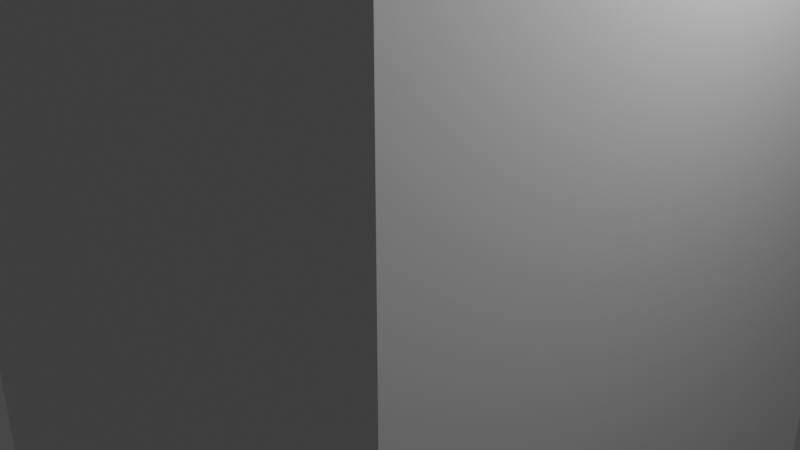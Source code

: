 # Source: untitled.blend  (saved by Blender 3.5.10; exported with 4.5.12 LTS)
import bpy
from mathutils import Matrix  # noqa: F401  (used for matrix-valued properties, if any)

bpy.ops.wm.read_factory_settings(use_empty=True)
scene = bpy.context.scene
scene.name = 'Scene'

# ---- collections
col_collection = bpy.data.collections.new('Collection'); scene.collection.children.link(col_collection)

# ---- materials (node trees are filled in below, after node groups)
mat_material = bpy.data.materials.new('Material')
mat_material.alpha_threshold = 0.0
mat_material.use_transparent_shadow = False
mat_material.roughness = 0.5
mat_material.line_color = (0.0, 0.0, 0.0, 1.0)

# ---- material node trees
mat_material.use_nodes = True; mat_material.node_tree.nodes.clear()
_N = mat_material.node_tree.nodes; _L = mat_material.node_tree.links
n0 = _N.new('ShaderNodeOutputMaterial'); n0.name = 'Material Output'; n0.location = (300, 300)
n1 = _N.new('ShaderNodeBsdfPrincipled'); n1.name = 'Principled BSDF'; n1.location = (10, 300)
n1.distribution = 'GGX'
n1.subsurface_method = 'RANDOM_WALK_SKIN'
n1.inputs[3].default_value = 1.45
n1.inputs[27].default_value = (0.0, 0.0, 0.0, 1.0)
n1.inputs[28].default_value = 1.0
_L.new(n1.outputs[0], n0.inputs[0])
n0.is_active_output = True

# ---- world
world_world = bpy.data.worlds.new('World'); scene.world = world_world
world_world.use_nodes = True; world_world.node_tree.nodes.clear()
_N = world_world.node_tree.nodes; _L = world_world.node_tree.links
n0 = _N.new('ShaderNodeOutputWorld'); n0.name = 'World Output'; n0.location = (300, 300)
n1 = _N.new('ShaderNodeBackground'); n1.name = 'Background'; n1.location = (10, 300)
n1.inputs[0].default_value = (0.05088, 0.05088, 0.05088, 1.0)
_L.new(n1.outputs[0], n0.inputs[0])
n0.is_active_output = True
world_world.color = (0.05088, 0.05088, 0.05088)
world_world.use_sun_shadow = False
world_world.sun_shadow_jitter_overblur = 0.0

# ---- cameras
cam_camera = bpy.data.cameras.new('Camera')
cam_camera.clip_end = 100.0
cam_camera.ortho_scale = 7.314

# ---- lights
light_light = bpy.data.lights.new('Light', 'POINT')
light_light.transmission_factor = 0.0
light_light.energy = 1000.0
light_light.shadow_soft_size = 0.1
light_light.shadow_maximum_resolution = 0.006
light_light.use_absolute_resolution = True

# ---- meshes
me_cube = bpy.data.meshes.new('Cube')
me_cube.from_pydata([(1.0, 1.0, 6.179), (1.0, 1.0, -1.0), (1.0, -1.0, 6.179), (1.0, -1.0, -1.0), (-1.0, 1.0, 6.179), (-1.0, 1.0, -1.0), (-1.0, -1.0, 6.179), (-1.0, -1.0, -1.0)], [], [(0, 4, 6, 2), (3, 2, 6, 7), (7, 6, 4, 5), (5, 1, 3, 7), (1, 0, 2, 3), (5, 4, 0, 1)])
_uv = me_cube.uv_layers.new(name='UVMap')
_uv.uv.foreach_set('vector', [0.625, 0.5, 0.875, 0.5, 0.875, 0.75, 0.625, 0.75, 0.375, 0.75, 0.625, 0.75, 0.625, 1.0, 0.375, 1.0, 0.375, 0.0, 0.625, 0.0, 0.625, 0.25, 0.375, 0.25, 0.125, 0.5, 0.375, 0.5, 0.375, 0.75, 0.125, 0.75, 0.375, 0.5, 0.625, 0.5, 0.625, 0.75, 0.375, 0.75, 0.375, 0.25, 0.625, 0.25, 0.625, 0.5, 0.375, 0.5])
me_cube.materials.append(mat_material)
me_cube.use_mirror_vertex_groups = False
me_cube.update()

# ---- curves / text
txt_tekst = bpy.data.curves.new('Tekst', 'FONT')
txt_tekst.dimensions = '2D'
txt_tekst.body = '$'

# ---- objects
ob_cube = bpy.data.objects.new('Cube', me_cube)
ob_light = bpy.data.objects.new('Light', light_light)
ob_camera = bpy.data.objects.new('Camera', cam_camera)
ob_tekst = bpy.data.objects.new('Tekst', txt_tekst)

# ---- transforms, parenting, visibility, modifiers, constraints
ob_cube.location = (0.0, 0.0, 0.0)
ob_cube.scale = (3.11, 3.11, 3.11)
ob_cube.lock_rotations_4d = False
ob_cube.empty_display_type = 'ARROWS'
ob_cube.lineart.crease_threshold = 0.0
ob_light.location = (4.076, 1.005, 5.904)
ob_light.rotation_euler = (0.6503, 0.05522, 1.866)
ob_light.lock_rotations_4d = False
ob_light.empty_display_type = 'ARROWS'
ob_light.color = (0.0, 0.0, 0.0, 0.0)
ob_light.lineart.crease_threshold = 0.0
ob_camera.location = (7.359, -6.926, 4.958)
ob_camera.rotation_euler = (1.109, 0.0, 0.8149)
ob_camera.lock_rotations_4d = False
ob_camera.empty_display_type = 'ARROWS'
ob_camera.color = (0.0, 0.0, 0.0, 0.0)
ob_camera.display_type = 'WIRE'
ob_camera.lineart.crease_threshold = 0.0
ob_tekst.location = (0.0, 0.0, 21.93)
ob_tekst.scale = (10.42, 10.42, 10.42)

# ---- collection membership
col_collection.objects.link(ob_cube)
col_collection.objects.link(ob_light)
col_collection.objects.link(ob_camera)
col_collection.objects.link(ob_tekst)

# ---- scene / render settings (as saved in the file)
scene.camera = ob_camera
scene.frame_start = 1; scene.frame_end = 250; scene.frame_set(1)
scene.render.engine = 'BLENDER_EEVEE_NEXT'
scene.cycles.sampling_pattern = 'TABULATED_SOBOL'
scene.view_settings.view_transform = 'Filmic'
bpy.context.view_layer.update()
